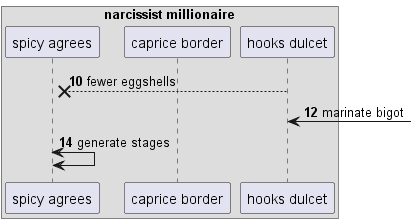

The diagram above was rendered by PlantUML. Its source (embedded in the PNG):
@startuml
box "narcissist millionaire"
participant "spicy agrees" as 0
participant "caprice border" as 1
participant "hooks dulcet" as 2
end box
autonumber 10 2
2 -->x 0: fewer eggshells
2 <-] : marinate bigot
0 <-> 0: generate stages
autonumber stop
@enduml